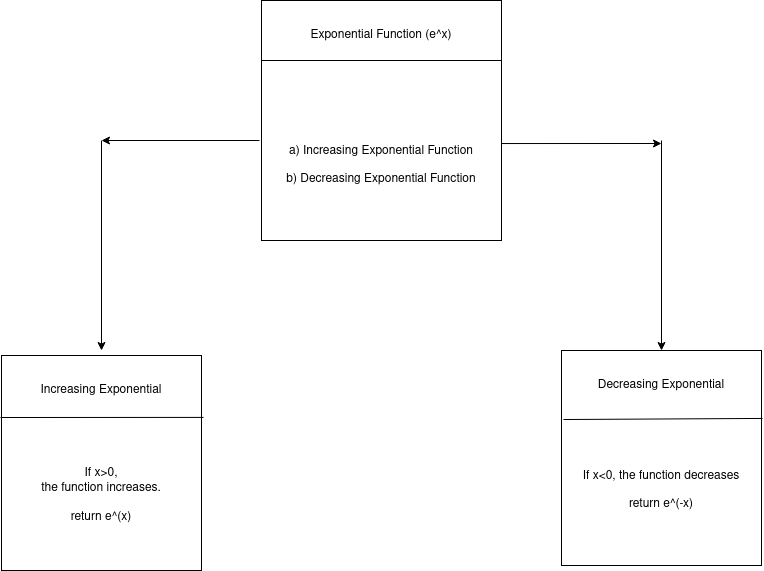

The diagram above was exported from draw.io. Its source (the exported page's mxGraphModel, read from the mxfile embedded in the PNG):
<mxGraphModel dx="1350" dy="804" grid="1" gridSize="10" guides="1" tooltips="1" connect="1" arrows="1" fold="1" page="1" pageScale="1" pageWidth="827" pageHeight="1169" math="0" shadow="0">
  <root>
    <mxCell id="WIyWlLk6GJQsqaUBKTNV-0" />
    <mxCell id="WIyWlLk6GJQsqaUBKTNV-1" parent="WIyWlLk6GJQsqaUBKTNV-0" />
    <mxCell id="evAJPLItSMBXApXkAZzj-2" value="" style="whiteSpace=wrap;html=1;aspect=fixed;" vertex="1" parent="WIyWlLk6GJQsqaUBKTNV-1">
      <mxGeometry x="280" y="170" width="240" height="240" as="geometry" />
    </mxCell>
    <mxCell id="evAJPLItSMBXApXkAZzj-5" value="" style="endArrow=none;html=1;entryX=0;entryY=0.25;entryDx=0;entryDy=0;exitX=1;exitY=0.25;exitDx=0;exitDy=0;" edge="1" parent="WIyWlLk6GJQsqaUBKTNV-1" source="evAJPLItSMBXApXkAZzj-2" target="evAJPLItSMBXApXkAZzj-2">
      <mxGeometry width="50" height="50" relative="1" as="geometry">
        <mxPoint x="540" y="260" as="sourcePoint" />
        <mxPoint x="440" y="390" as="targetPoint" />
        <Array as="points" />
      </mxGeometry>
    </mxCell>
    <mxCell id="evAJPLItSMBXApXkAZzj-6" value="Exponential Function (e^x)" style="text;html=1;strokeColor=none;fillColor=none;align=center;verticalAlign=middle;whiteSpace=wrap;rounded=0;" vertex="1" parent="WIyWlLk6GJQsqaUBKTNV-1">
      <mxGeometry x="280" y="180" width="240" height="50" as="geometry" />
    </mxCell>
    <mxCell id="evAJPLItSMBXApXkAZzj-7" value="&lt;div&gt;a) Increasing Exponential Function&lt;/div&gt;&lt;div&gt;&lt;br&gt;&lt;/div&gt;&lt;div&gt;b) Decreasing Exponential Function&lt;br&gt;&lt;/div&gt;" style="text;html=1;strokeColor=none;fillColor=none;align=center;verticalAlign=middle;whiteSpace=wrap;rounded=0;" vertex="1" parent="WIyWlLk6GJQsqaUBKTNV-1">
      <mxGeometry x="290" y="250" width="220" height="170" as="geometry" />
    </mxCell>
    <mxCell id="evAJPLItSMBXApXkAZzj-8" value="" style="endArrow=classic;html=1;" edge="1" parent="WIyWlLk6GJQsqaUBKTNV-1">
      <mxGeometry width="50" height="50" relative="1" as="geometry">
        <mxPoint x="278" y="310" as="sourcePoint" />
        <mxPoint x="120" y="310" as="targetPoint" />
      </mxGeometry>
    </mxCell>
    <mxCell id="evAJPLItSMBXApXkAZzj-9" value="" style="endArrow=classic;html=1;exitX=1;exitY=0.596;exitDx=0;exitDy=0;exitPerimeter=0;" edge="1" parent="WIyWlLk6GJQsqaUBKTNV-1" source="evAJPLItSMBXApXkAZzj-2">
      <mxGeometry width="50" height="50" relative="1" as="geometry">
        <mxPoint x="310" y="440" as="sourcePoint" />
        <mxPoint x="680" y="313" as="targetPoint" />
      </mxGeometry>
    </mxCell>
    <mxCell id="evAJPLItSMBXApXkAZzj-12" value="" style="endArrow=classic;html=1;" edge="1" parent="WIyWlLk6GJQsqaUBKTNV-1">
      <mxGeometry width="50" height="50" relative="1" as="geometry">
        <mxPoint x="120" y="310" as="sourcePoint" />
        <mxPoint x="120" y="520" as="targetPoint" />
      </mxGeometry>
    </mxCell>
    <mxCell id="evAJPLItSMBXApXkAZzj-13" value="" style="endArrow=classic;html=1;" edge="1" parent="WIyWlLk6GJQsqaUBKTNV-1">
      <mxGeometry width="50" height="50" relative="1" as="geometry">
        <mxPoint x="680" y="310" as="sourcePoint" />
        <mxPoint x="680" y="520" as="targetPoint" />
      </mxGeometry>
    </mxCell>
    <mxCell id="evAJPLItSMBXApXkAZzj-14" value="" style="rounded=0;whiteSpace=wrap;html=1;" vertex="1" parent="WIyWlLk6GJQsqaUBKTNV-1">
      <mxGeometry x="20" y="525" width="200" height="215" as="geometry" />
    </mxCell>
    <mxCell id="evAJPLItSMBXApXkAZzj-15" value="" style="rounded=0;whiteSpace=wrap;html=1;" vertex="1" parent="WIyWlLk6GJQsqaUBKTNV-1">
      <mxGeometry x="580" y="520" width="200" height="215" as="geometry" />
    </mxCell>
    <mxCell id="evAJPLItSMBXApXkAZzj-16" value="" style="endArrow=none;html=1;entryX=1.01;entryY=0.288;entryDx=0;entryDy=0;entryPerimeter=0;" edge="1" parent="WIyWlLk6GJQsqaUBKTNV-1" target="evAJPLItSMBXApXkAZzj-14">
      <mxGeometry width="50" height="50" relative="1" as="geometry">
        <mxPoint x="19" y="587" as="sourcePoint" />
        <mxPoint x="360" y="390" as="targetPoint" />
      </mxGeometry>
    </mxCell>
    <mxCell id="evAJPLItSMBXApXkAZzj-17" value="" style="endArrow=none;html=1;entryX=0.01;entryY=0.321;entryDx=0;entryDy=0;entryPerimeter=0;exitX=1.005;exitY=0.316;exitDx=0;exitDy=0;exitPerimeter=0;" edge="1" parent="WIyWlLk6GJQsqaUBKTNV-1" source="evAJPLItSMBXApXkAZzj-15" target="evAJPLItSMBXApXkAZzj-15">
      <mxGeometry width="50" height="50" relative="1" as="geometry">
        <mxPoint x="310" y="440" as="sourcePoint" />
        <mxPoint x="360" y="390" as="targetPoint" />
      </mxGeometry>
    </mxCell>
    <mxCell id="evAJPLItSMBXApXkAZzj-18" value="Increasing Exponential" style="text;html=1;strokeColor=none;fillColor=none;align=center;verticalAlign=middle;whiteSpace=wrap;rounded=0;" vertex="1" parent="WIyWlLk6GJQsqaUBKTNV-1">
      <mxGeometry x="40" y="540" width="160" height="40" as="geometry" />
    </mxCell>
    <mxCell id="evAJPLItSMBXApXkAZzj-19" value="Decreasing Exponential" style="text;html=1;strokeColor=none;fillColor=none;align=center;verticalAlign=middle;whiteSpace=wrap;rounded=0;" vertex="1" parent="WIyWlLk6GJQsqaUBKTNV-1">
      <mxGeometry x="600" y="530" width="160" height="50" as="geometry" />
    </mxCell>
    <mxCell id="evAJPLItSMBXApXkAZzj-21" value="&lt;div&gt;If x&amp;gt;0,&lt;/div&gt;&lt;div&gt;the function increases.&lt;/div&gt;&lt;div&gt;&lt;br&gt;&lt;/div&gt;&lt;div&gt;return e^(x)&lt;br&gt;&lt;/div&gt;" style="text;html=1;strokeColor=none;fillColor=none;align=center;verticalAlign=middle;whiteSpace=wrap;rounded=0;" vertex="1" parent="WIyWlLk6GJQsqaUBKTNV-1">
      <mxGeometry x="30" y="600" width="180" height="130" as="geometry" />
    </mxCell>
    <mxCell id="evAJPLItSMBXApXkAZzj-23" value="&lt;div&gt;If x&amp;lt;0, the function decreases&lt;/div&gt;&lt;div&gt;&lt;br&gt;&lt;/div&gt;&lt;div&gt;return e^(-x)&lt;br&gt;&lt;/div&gt;" style="text;html=1;strokeColor=none;fillColor=none;align=center;verticalAlign=middle;whiteSpace=wrap;rounded=0;" vertex="1" parent="WIyWlLk6GJQsqaUBKTNV-1">
      <mxGeometry x="600" y="600" width="160" height="120" as="geometry" />
    </mxCell>
  </root>
</mxGraphModel>